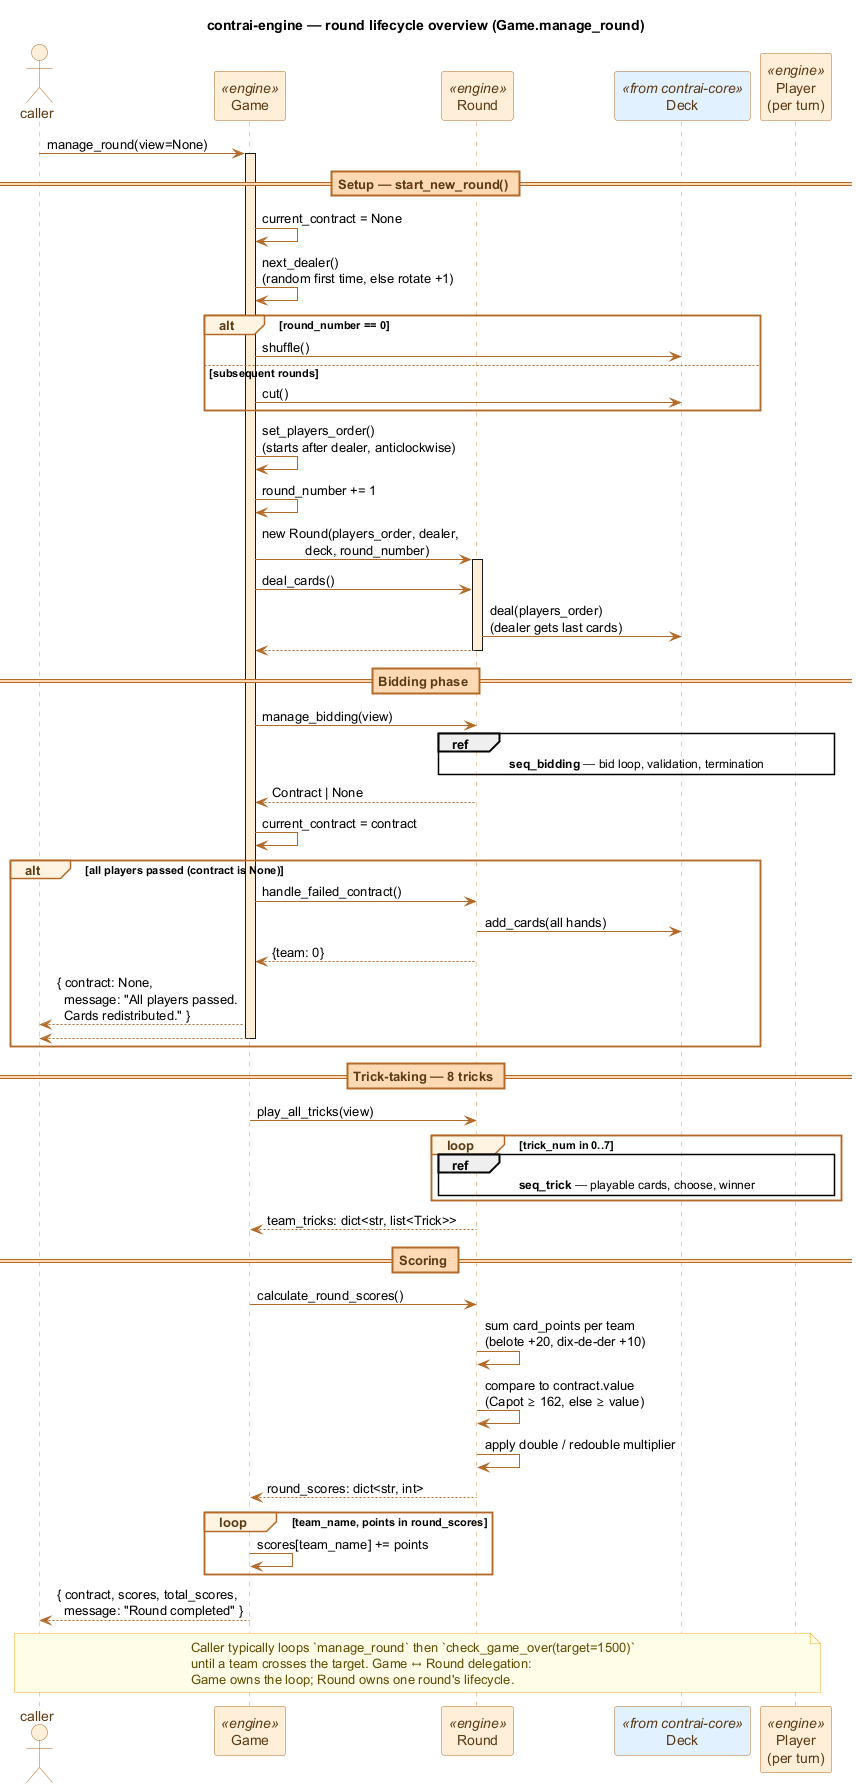

The diagram above was rendered by PlantUML. Its source (embedded in the PNG):
@startuml seq_round
title contrai-engine — round lifecycle overview (Game.manage_round)

' --- Palette: engine orange for engine participants, core blue for core types ---
skinparam shadowing false
skinparam sequence {
    ArrowColor #B26A28
    LifeLineBorderColor #E89A4F
    LifeLineBackgroundColor #FFEFD9
    ParticipantBorderColor #B26A28
    ParticipantBackgroundColor #FFEFD9
    ParticipantFontColor #5C3A14
    ActorBorderColor #B26A28
    ActorBackgroundColor #FFEFD9
    ActorFontColor #5C3A14
    GroupBorderColor #B26A28
    GroupBackgroundColor #FFF3E0
    GroupHeaderFontColor #5C3A14
    BoxBorderColor #B26A28
    BoxBackgroundColor #FFF3E0
    DividerBorderColor #B26A28
    DividerBackgroundColor #FFD9B3
    DividerFontColor #5C3A14
}
skinparam note {
    BackgroundColor #FFFDE7
    BorderColor #F9A825
    FontColor #5F4B00
}

actor "caller" as C
participant "Game" as G <<engine>>
participant "Round" as R <<engine>>
participant "Deck" as D <<from contrai-core>> #E1F0FF
participant "Player\n(per turn)" as P <<engine>>

C -> G : manage_round(view=None)
activate G

== Setup — start_new_round() ==

G -> G : current_contract = None
G -> G : next_dealer()\n(random first time, else rotate +1)
alt round_number == 0
    G -> D : shuffle()
else subsequent rounds
    G -> D : cut()
end
G -> G : set_players_order()\n(starts after dealer, anticlockwise)
G -> G : round_number += 1
G -> R : new Round(players_order, dealer,\n            deck, round_number)
activate R
G -> R : deal_cards()
R -> D : deal(players_order)\n(dealer gets last cards)
return

== Bidding phase ==

G -> R : manage_bidding(view)
ref over R, P : **seq_bidding** — bid loop, validation, termination
R --> G : Contract | None
G -> G : current_contract = contract

alt all players passed (contract is None)
    G -> R : handle_failed_contract()
    R -> D : add_cards(all hands)
    R --> G : {team: 0}
    G --> C : { contract: None,\n  message: "All players passed.\n  Cards redistributed." }
    return
end

== Trick-taking — 8 tricks ==

G -> R : play_all_tricks(view)
loop trick_num in 0..7
    ref over R, P : **seq_trick** — playable cards, choose, winner
end
R --> G : team_tricks: dict<str, list<Trick>>

== Scoring ==

G -> R : calculate_round_scores()
R -> R : sum card_points per team\n(belote +20, dix-de-der +10)
R -> R : compare to contract.value\n(Capot ≥ 162, else ≥ value)
R -> R : apply double / redouble multiplier
R --> G : round_scores: dict<str, int>
deactivate R

loop team_name, points in round_scores
    G -> G : scores[team_name] += points
end

G --> C : { contract, scores, total_scores,\n  message: "Round completed" }
deactivate G

note over C, P
  Caller typically loops `manage_round` then `check_game_over(target=1500)`
  until a team crosses the target. Game ↔ Round delegation:
  Game owns the loop; Round owns one round's lifecycle.
end note

@enduml